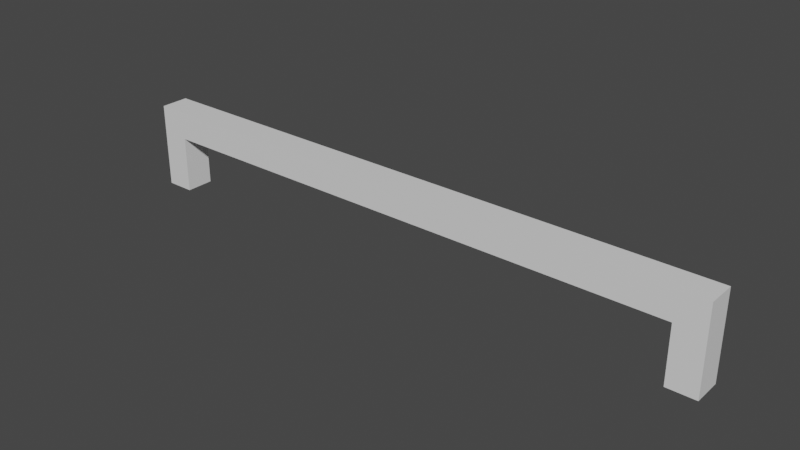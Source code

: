 # Source: lightTube.blend  (saved by Blender 3.6.13; exported with 4.5.12 LTS)
import bpy
from mathutils import Matrix  # noqa: F401  (used for matrix-valued properties, if any)

bpy.ops.wm.read_factory_settings(use_empty=True)
scene = bpy.context.scene
scene.name = 'Scene'

# ---- collections
col_collection = bpy.data.collections.new('Collection'); scene.collection.children.link(col_collection)

# ---- materials (node trees are filled in below, after node groups)
mat_material = bpy.data.materials.new('Material')
mat_material.alpha_threshold = 0.0
mat_material.use_transparent_shadow = False
mat_material.roughness = 0.5
mat_material.line_color = (0.0, 0.0, 0.0, 1.0)
mat_material_001 = bpy.data.materials.new('Material.001')
mat_material_001.use_transparent_shadow = False

# ---- material node trees
mat_material.use_nodes = True; mat_material.node_tree.nodes.clear()
_N = mat_material.node_tree.nodes; _L = mat_material.node_tree.links
n0 = _N.new('ShaderNodeOutputMaterial'); n0.name = 'Material Output'; n0.location = (300, 300)
n1 = _N.new('ShaderNodeBsdfPrincipled'); n1.name = 'Principled BSDF'; n1.location = (10, 300)
n1.distribution = 'GGX'
n1.subsurface_method = 'RANDOM_WALK_SKIN'
n1.inputs[3].default_value = 1.45
n1.inputs[27].default_value = (0.0, 0.0, 0.0, 1.0)
n1.inputs[28].default_value = 1.0
_L.new(n1.outputs[0], n0.inputs[0])
n0.is_active_output = True
mat_material_001.use_nodes = True; mat_material_001.node_tree.nodes.clear()
_N = mat_material_001.node_tree.nodes; _L = mat_material_001.node_tree.links
n0 = _N.new('ShaderNodeBsdfPrincipled'); n0.name = 'Principled BSDF'; n0.location = (10, 300)
n0.distribution = 'GGX'
n0.subsurface_method = 'RANDOM_WALK_SKIN'
n0.inputs[3].default_value = 1.45
n0.inputs[27].default_value = (0.0, 0.0, 0.0, 1.0)
n0.inputs[28].default_value = 1.0
n1 = _N.new('ShaderNodeOutputMaterial'); n1.name = 'Material Output'; n1.location = (300, 300)
_L.new(n0.outputs[0], n1.inputs[0])
n1.is_active_output = True

# ---- world
world_world = bpy.data.worlds.new('World'); scene.world = world_world
world_world.use_nodes = True; world_world.node_tree.nodes.clear()
_N = world_world.node_tree.nodes; _L = world_world.node_tree.links
n0 = _N.new('ShaderNodeOutputWorld'); n0.name = 'World Output'; n0.location = (300, 300)
n1 = _N.new('ShaderNodeBackground'); n1.name = 'Background'; n1.location = (10, 300)
n1.inputs[0].default_value = (0.05088, 0.05088, 0.05088, 1.0)
_L.new(n1.outputs[0], n0.inputs[0])
n0.is_active_output = True
world_world.color = (0.05088, 0.05088, 0.05088)
world_world.use_sun_shadow = False
world_world.sun_shadow_jitter_overblur = 0.0

# ---- meshes
me_cube = bpy.data.meshes.new('Cube')
me_cube.from_pydata([(21.0, 1.0, 0.6667), (21.0, 1.0, -3.333), (21.0, -1.0, 0.6667), (21.0, -1.0, -3.333), (19.0, 1.0, 0.6667), (19.0, 1.0, -3.333), (19.0, -1.0, 0.6667), (19.0, -1.0, -3.333), (21.0, -1.0, 2.667), (19.0, -1.0, 2.667), (21.0, 1.0, 2.667), (19.0, 1.0, 2.667), (-19.0, -1.0, 0.6667), (-19.0, 1.0, 0.6667), (-19.0, -1.0, 2.667), (-19.0, 1.0, 2.667), (-21.0, -1.0, 0.6667), (-21.0, 1.0, 0.6667), (-21.0, -1.0, 2.667), (-21.0, 1.0, 2.667), (-19.0, -1.0, -3.333), (-19.0, 1.0, -3.333), (-21.0, -1.0, -3.333), (-21.0, 1.0, -3.333)], [], [(6, 2, 8, 9), (3, 2, 6, 7), (7, 6, 4, 5), (5, 1, 3, 7), (1, 0, 2, 3), (5, 4, 0, 1), (10, 11, 9, 8), (6, 9, 14, 12), (2, 0, 10, 8), (0, 4, 11, 10), (12, 14, 18, 16), (4, 6, 12, 13), (11, 4, 13, 15), (9, 11, 15, 14), (17, 16, 18, 19), (16, 17, 23, 22), (15, 13, 17, 19), (14, 15, 19, 18), (21, 20, 22, 23), (12, 16, 22, 20), (13, 12, 20, 21), (17, 13, 21, 23), (9, 11, 4, 6), (14, 12, 13, 15)])
me_cube.polygons.foreach_set('material_index', [0, 0, 0, 0, 0, 0, 0, 1, 0, 0, 0, 1, 1, 1, 0, 0, 0, 0, 0, 0, 0, 0, 0, 0])
_uv = me_cube.uv_layers.new(name='UVMap')
_uv.uv.foreach_set('vector', [0.25, 0.25, 0.0, 0.25, 0.0, 1.391e-08, 0.25, 1.391e-08, 0.0, 0.75, 0.0, 0.25, 0.25, 0.25, 0.25, 0.75, 0.75, 0.75, 0.25, 0.75, 0.25, 0.5, 0.75, 0.5, 0.25, 1.0, 0.0, 1.0, 0.0, 0.75, 0.25, 0.75, 1.0, 0.25, 0.5, 0.25, 0.5, 2.186e-08, 1.0, 0.0, 1.0, 0.5, 0.5, 0.5, 0.5, 0.25, 1.0, 0.25, 0.5, 1.0, 0.25, 1.0, 0.25, 0.75, 0.5, 0.75, 1.0, 0.25, 1.0, 0.5, 0.0, 0.5, 0.0, 0.25, 0.5, 2.186e-08, 0.5, 0.25, 0.25, 0.25, 0.25, 3.278e-08, 0.5, 0.25, 0.5, 0.5, 0.25, 0.5, 0.25, 0.25, 0.0, 0.25, 0.0, 1.391e-08, 0.25, 1.391e-08, 0.25, 0.25, 1.0, 0.75, 1.0, 1.0, 2.98e-08, 1.0, 0.0, 0.75, 0.0, 0.25, 0.0, 2.682e-07, 1.0, 0.0, 1.0, 0.25, 0.0, 0.75, 0.0, 0.5, 1.0, 0.5, 1.0, 0.75, 0.5, 2.186e-08, 0.5, 0.25, 0.25, 0.25, 0.25, 3.278e-08, 0.5, 0.25, 0.5, 2.186e-08, 1.0, 0.0, 1.0, 0.25, 0.25, 0.25, 0.5, 0.25, 0.5, 0.5, 0.25, 0.5, 0.25, 0.75, 0.25, 1.0, 0.0, 1.0, 0.0, 0.75, 0.25, 1.0, 0.25, 0.75, 0.5, 0.75, 0.5, 1.0, 0.0, 0.25, 0.25, 0.25, 0.25, 0.75, 0.0, 0.75, 0.5, 0.75, 0.5, 0.5, 1.0, 0.5, 1.0, 0.75, 0.5, 0.5, 0.5, 0.25, 1.0, 0.25, 1.0, 0.5, 0.5, 0.75, 0.5, 1.0, 0.75, 1.0, 0.75, 0.75, 0.25, 0.5, 0.5, 0.5, 0.5, 0.75, 0.25, 0.75])
me_cube.materials.append(mat_material)
me_cube.materials.append(mat_material_001)
me_cube.use_mirror_vertex_groups = False
me_cube.update()

# ---- objects
ob_cube = bpy.data.objects.new('Cube', me_cube)

# ---- transforms, parenting, visibility, modifiers, constraints
ob_cube.location = (-20.0, 0.0, 3.333)
ob_cube.lock_rotations_4d = False
ob_cube.empty_display_type = 'ARROWS'
ob_cube.lineart.crease_threshold = 0.0

# ---- collection membership
col_collection.objects.link(ob_cube)

# ---- scene / render settings (as saved in the file)
scene.frame_start = 1; scene.frame_end = 250; scene.frame_set(1)
scene.render.engine = 'BLENDER_EEVEE_NEXT'
scene.cycles.sampling_pattern = 'TABULATED_SOBOL'
scene.view_settings.view_transform = 'Filmic'
bpy.context.view_layer.update()

# ---- added for rendering (the .blend has no active camera and no usable light): camera, sun
cam_auto = bpy.data.cameras.new('AutoCamera')
cam_auto.lens = 50.0
cam_auto.sensor_width = 36.0
cam_auto.clip_end = 1000.0
ob_auto_camera = bpy.data.objects.new('AutoCamera', cam_auto)
scene.collection.objects.link(ob_auto_camera)
ob_auto_camera.location = (19.2975, -47.1571, 34.438)
ob_auto_camera.rotation_euler = (1.09748, -7.21219e-08, 0.694738)
scene.camera = ob_auto_camera
light_auto_sun = bpy.data.lights.new('AutoSun', 'SUN')
light_auto_sun.energy = 3.0
light_auto_sun.angle = 0.0523599
ob_auto_sun = bpy.data.objects.new('AutoSun', light_auto_sun)
scene.collection.objects.link(ob_auto_sun)
ob_auto_sun.rotation_euler = (0.872665, 0.174533, 0.523599)
bpy.context.view_layer.update()
